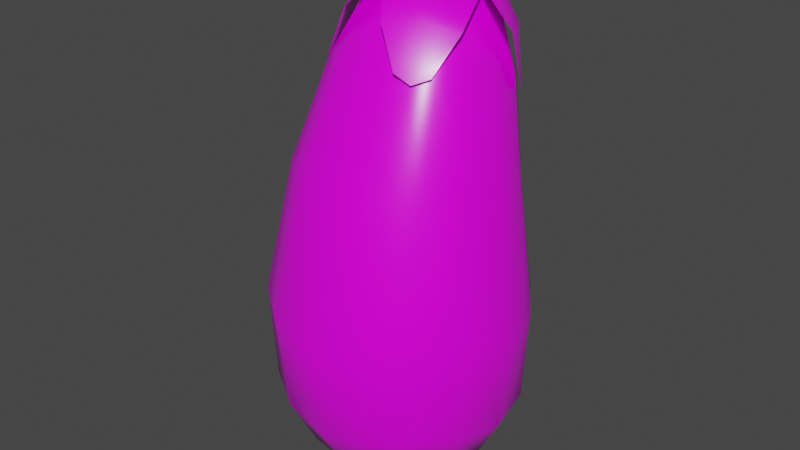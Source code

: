 # Source: eggplant.blend  (saved by Blender 3.6.14; exported with 4.5.12 LTS)
import bpy
from mathutils import Matrix  # noqa: F401  (used for matrix-valued properties, if any)

bpy.ops.wm.read_factory_settings(use_empty=True)
scene = bpy.context.scene
scene.name = 'Scene'

# ---- collections
col_collection = bpy.data.collections.new('Collection'); scene.collection.children.link(col_collection)

# ---- images (referenced by path relative to the original .blend; pixels are not part of the script)
import os
ASSET_DIR = os.environ.get("B2B_ASSET_DIR", "")  # directory of the original .blend (textures are referenced by path, not embedded)
HERE = os.path.dirname(os.path.abspath(__file__))  # packed textures are extracted next to this script under _unpacked/

def load_image(name, relpath, width, height, colorspace="sRGB"):
    """Load a texture the original file referenced (path relative to the .blend, or extracted next to this script)."""
    p = next((c for c in (os.path.join(HERE, relpath), os.path.join(ASSET_DIR, relpath)) if relpath and os.path.exists(c)), "")
    if p:
        img = bpy.data.images.load(p, check_existing=True)
        img.name = name
    else:  # same state as the original file: an image datablock whose file is absent (Cycles renders it pink)
        img = bpy.data.images.new(name, width, height)
        img.source = "FILE"
        img.filepath = "//" + (relpath or name)
    img.colorspace_settings.name = colorspace
    return img
img_eggplantalb = load_image('EggplantAlb', 'Textures/Fruits/EggplantAlb.png', 1024, 1024, 'sRGB')
img_eggplantrough = load_image('EggplantRough', 'Textures/Fruits/EggplantRough.png', 1024, 1024, 'Non-Color')

# ---- materials (node trees are filled in below, after node groups)
mat_material = bpy.data.materials.new('Material')
mat_material.alpha_threshold = 0.0
mat_material.use_transparent_shadow = False
mat_material.roughness = 0.5
mat_material.line_color = (0.0, 0.0, 0.0, 1.0)

# ---- node groups
ng_auto_smooth = bpy.data.node_groups.new('Auto Smooth', 'GeometryNodeTree')
_s = ng_auto_smooth.interface.new_socket(name='Geometry', in_out='OUTPUT', socket_type='NodeSocketGeometry')
_s = ng_auto_smooth.interface.new_socket(name='Geometry', in_out='INPUT', socket_type='NodeSocketGeometry')
_s = ng_auto_smooth.interface.new_socket(name='Angle', in_out='INPUT', socket_type='NodeSocketFloat')
_s.subtype = 'ANGLE'
_s.min_value = 0.0
_s.max_value = 3.142
ng_auto_smooth.is_modifier = True
_N = ng_auto_smooth.nodes; _L = ng_auto_smooth.links
n0 = _N.new('NodeGroupOutput'); n0.name = 'Group Output'; n0.location = (480, -100)
n1 = _N.new('NodeGroupInput'); n1.name = 'Group Input'; n1.location = (-420, -300)
n2 = _N.new('NodeGroupInput'); n2.name = 'Group Input.001'; n2.location = (-60, -100)
n3 = _N.new('GeometryNodeSetShadeSmooth'); n3.name = 'Set Shade Smooth'; n3.location = (120, -100)
n3.domain = 'EDGE'
n4 = _N.new('GeometryNodeSetShadeSmooth'); n4.name = 'Set Shade Smooth.001'; n4.location = (300, -100)
n5 = _N.new('GeometryNodeInputMeshEdgeAngle'); n5.name = 'Edge Angle'; n5.location = (-420, -220)
n6 = _N.new('GeometryNodeInputEdgeSmooth'); n6.name = 'Is Edge Smooth'; n6.location = (-60, -160)
n7 = _N.new('GeometryNodeInputShadeSmooth'); n7.name = 'Is Face Smooth'; n7.location = (-240, -340)
n8 = _N.new('FunctionNodeBooleanMath'); n8.name = 'Boolean Math'; n8.location = (-60, -220)
n9 = _N.new('FunctionNodeCompare'); n9.name = 'Compare'; n9.location = (-240, -180)
n9.operation = 'LESS_EQUAL'
_L.new(n5.outputs[0], n9.inputs[0])
_L.new(n4.outputs[0], n0.inputs[0])
_L.new(n1.outputs[1], n9.inputs[1])
_L.new(n9.outputs[0], n8.inputs[0])
_L.new(n7.outputs[0], n8.inputs[1])
_L.new(n2.outputs[0], n3.inputs[0])
_L.new(n6.outputs[0], n3.inputs[1])
_L.new(n3.outputs[0], n4.inputs[0])
_L.new(n8.outputs[0], n3.inputs[2])
n0.is_active_output = True

# ---- material node trees
mat_material.use_nodes = True; mat_material.node_tree.nodes.clear()
_N = mat_material.node_tree.nodes; _L = mat_material.node_tree.links
n0 = _N.new('ShaderNodeOutputMaterial'); n0.name = 'Material Output'; n0.location = (300, 300)
n1 = _N.new('ShaderNodeBsdfPrincipled'); n1.name = 'Principled BSDF'; n1.location = (10, 300)
n1.distribution = 'GGX'
n1.subsurface_method = 'RANDOM_WALK_SKIN'
n1.inputs[3].default_value = 1.45
n1.inputs[27].default_value = (0.0, 0.0, 0.0, 1.0)
n1.inputs[28].default_value = 1.0
n2 = _N.new('ShaderNodeTexImage'); n2.name = 'Image Texture'; n2.location = (-332, 256)
n2.image = img_eggplantalb
n3 = _N.new('ShaderNodeTexImage'); n3.name = 'Image Texture.001'; n3.location = (-328, -38)
n3.image = img_eggplantrough
_L.new(n1.outputs[0], n0.inputs[0])
_L.new(n2.outputs[0], n1.inputs[0])
_L.new(n3.outputs[0], n1.inputs[2])
n0.is_active_output = True

# ---- world
world_world = bpy.data.worlds.new('World'); scene.world = world_world
world_world.use_nodes = True; world_world.node_tree.nodes.clear()
_N = world_world.node_tree.nodes; _L = world_world.node_tree.links
n0 = _N.new('ShaderNodeOutputWorld'); n0.name = 'World Output'; n0.location = (300, 300)
n1 = _N.new('ShaderNodeBackground'); n1.name = 'Background'; n1.location = (10, 300)
n1.inputs[0].default_value = (0.05088, 0.05088, 0.05088, 1.0)
_L.new(n1.outputs[0], n0.inputs[0])
n0.is_active_output = True
world_world.color = (0.05088, 0.05088, 0.05088)
world_world.use_sun_shadow = False
world_world.sun_shadow_jitter_overblur = 0.0

# ---- meshes
me_cube_001 = bpy.data.meshes.new('Cube.001')
me_cube_001.from_pydata([(-0.6094, -1.324, 0.5737), (-0.4814, -0.9458, 3.546), (-0.6094, -0.1054, 0.5635), (-0.4815, -0.006775, 3.333), (0.6094, -1.324, 0.5737), (0.4814, -0.9458, 3.546), (0.6094, -0.1054, 0.5635), (0.4814, -0.006823, 3.333), (-0.7113, -0.3935, 0.4595), (-0.7463, -0.7133, 0.4265), (-0.7113, -1.033, 0.4636), (-0.7038, -1.428, 0.943), (-0.7241, -1.471, 1.745), (-0.6106, -1.264, 2.758), (-0.5871, -0.7286, 3.56), (-0.6125, -0.4516, 3.549), (-0.5872, -0.1967, 3.44), (-0.6105, -0.05858, 2.541), (-0.724, -0.02498, 1.637), (-0.7037, -0.02098, 0.9161), (0.3197, -0.002233, 0.456), (0.0, 0.03323, 0.4209), (-0.3197, -0.002233, 0.456), (-0.2728, 0.1005, 3.333), (-4.134e-05, 0.1337, 3.36), (0.2727, 0.1004, 3.333), (0.6105, -0.05858, 2.541), (0.724, -0.02498, 1.637), (0.7037, -0.02098, 0.9161), (0.7113, -1.033, 0.4636), (0.7463, -0.7133, 0.4265), (0.7113, -0.3935, 0.4595), (0.5871, -0.1968, 3.44), (0.6125, -0.4516, 3.549), (0.5871, -0.7286, 3.56), (0.6105, -1.264, 2.758), (0.724, -1.471, 1.745), (0.7037, -1.428, 0.943), (-0.3197, -1.421, 0.4644), (0.0, -1.458, 0.4292), (0.3197, -1.421, 0.4644), (0.2727, -1.043, 3.592), (0.0, -1.061, 3.631), (-0.2727, -1.043, 3.592), (0.3347, -0.05716, 3.883), (0.3604, -0.3465, 4.013), (0.3347, -0.6636, 4.02), (0.0, -0.02017, 3.96), (0.0, -0.3241, 4.111), (0.0, -0.6636, 4.106), (-0.3347, -0.05716, 3.883), (-0.3604, -0.3465, 4.013), (-0.3347, -0.6636, 4.02), (-0.4098, -0.3255, 0.2796), (-0.4412, -0.7055, 0.2179), (-0.4098, -1.087, 0.2817), (0.0, -0.3011, 0.1961), (0.0, -0.7021, 0.1165), (0.0, -1.107, 0.1972), (0.4098, -0.3255, 0.2796), (0.4412, -0.7055, 0.2179), (0.4098, -1.087, 0.2817), (0.3867, -1.619, 0.8716), (0.0, -1.677, 0.801), (-0.3868, -1.619, 0.8714), (0.3959, -1.715, 1.694), (0.0, -1.805, 1.638), (-0.3959, -1.715, 1.693), (0.3375, -1.43, 2.79), (0.0, -1.48, 2.819), (-0.3375, -1.43, 2.79), (0.8941, -0.3416, 0.8581), (0.9535, -0.7261, 0.7983), (0.8941, -1.113, 0.8724), (0.9544, -0.3645, 1.626), (1.044, -0.7598, 1.613), (0.9544, -1.15, 1.688), (0.7797, -0.321, 2.631), (0.8347, -0.6439, 2.725), (0.7797, -0.9825, 2.756), (-0.3867, 0.168, 0.8408), (0.0, 0.2277, 0.7712), (0.3867, 0.168, 0.8408), (-0.3959, 0.2025, 1.553), (0.0, 0.2888, 1.49), (0.3959, 0.2025, 1.553), (-0.3375, 0.1079, 2.508), (0.0, 0.165, 2.505), (0.3375, 0.1079, 2.508), (-0.8941, -1.113, 0.8723), (-0.9536, -0.7261, 0.7983), (-0.894, -0.3416, 0.8582), (-0.9545, -1.15, 1.688), (-1.045, -0.7598, 1.613), (-0.9544, -0.3645, 1.626), (-0.7797, -0.9825, 2.756), (-0.8348, -0.644, 2.725), (-0.7797, -0.321, 2.631), (-0.3763, -0.9077, 3.879), (-0.5283, -0.687, 3.872), (-0.64, -0.4624, 3.778), (-0.5261, -0.04867, 3.659), (-0.2959, 0.1144, 3.671), (-0.04475, 0.2231, 3.602), (0.3839, 0.1157, 3.655), (0.5354, -0.08631, 3.745), (0.6476, -0.3295, 3.756), (0.5341, -0.7543, 3.825), (0.3033, -0.8975, 3.902), (0.05275, -1.026, 3.883), (0.03933, -0.1602, 4.104), (0.1334, -0.2339, 4.14), (0.1555, -0.3564, 4.149), (-0.07976, -0.1696, 4.135), (0.02352, -0.1769, 4.302), (0.08193, -0.4427, 4.198), (-0.153, -0.2688, 4.127), (-0.1311, -0.3833, 4.172), (-0.03677, -0.465, 4.172), (-0.5404, -0.9129, 3.505), (-0.606, -0.834, 3.431), (-0.6541, -0.721, 3.461), (-0.4542, 0.05276, 3.314), (-0.3474, 0.1133, 3.237), (-0.2288, 0.18, 3.287), (0.553, -0.03937, 3.316), (0.6193, -0.142, 3.284), (0.6666, -0.2312, 3.36), (0.4664, -0.9939, 3.556), (0.3604, -1.082, 3.511), (0.241, -1.121, 3.583), (0.3669, -0.1165, 4.049), (0.1428, 0.1098, 3.932), (-0.3637, -0.5291, 4.137), (0.4684, -0.44, 4.058), (-0.4644, -0.2331, 4.005), (-0.1916, 0.007816, 4.038), (-0.1388, -0.7829, 4.131), (0.1945, -0.6442, 4.188), (0.03346, -0.1542, 4.225), (0.1151, -0.2216, 4.241), (0.1342, -0.3243, 4.264), (-0.0696, -0.168, 4.228), (0.07056, -0.4047, 4.282), (-0.1332, -0.2484, 4.245), (-0.1142, -0.3511, 4.269), (-0.0325, -0.4185, 4.284), (0.08172, -0.2249, 4.313), (0.09532, -0.2981, 4.33), (-0.04994, -0.1867, 4.304), (-0.0001016, -0.2673, 4.339), (0.04997, -0.3554, 4.342), (-0.09529, -0.244, 4.316), (-0.0817, -0.3172, 4.333), (-0.0235, -0.3652, 4.344)], [], [(97, 16, 3, 17), (88, 25, 7, 26), (79, 34, 5, 35), (70, 43, 1, 13), (61, 29, 4, 40), (52, 14, 1), (34, 46, 5), (46, 49, 42, 41), (49, 52, 43, 42), (7, 44, 32), (32, 44, 45, 33), (33, 45, 46, 34), (25, 24, 47, 44), (44, 47, 48, 45), (45, 48, 49, 46), (24, 23, 50, 47), (47, 50, 51, 48), (48, 51, 52, 49), (23, 3, 50), (50, 16, 15, 51), (51, 15, 14, 52), (10, 55, 38, 0), (55, 58, 39, 38), (58, 61, 40, 39), (2, 22, 53, 8), (8, 53, 54, 9), (9, 54, 55, 10), (22, 21, 56, 53), (53, 56, 57, 54), (54, 57, 58, 55), (21, 20, 59, 56), (56, 59, 60, 57), (57, 60, 61, 58), (20, 6, 31, 59), (59, 31, 30, 60), (60, 30, 29, 61), (38, 64, 11, 0), (64, 67, 12, 11), (67, 70, 13, 12), (4, 37, 62, 40), (40, 62, 63, 39), (39, 63, 64, 38), (37, 36, 65, 62), (62, 65, 66, 63), (63, 66, 67, 64), (36, 35, 68, 65), (65, 68, 69, 66), (66, 69, 70, 67), (35, 5, 41, 68), (68, 41, 42, 69), (69, 42, 43, 70), (29, 73, 37, 4), (73, 76, 36, 37), (76, 79, 35, 36), (6, 28, 71, 31), (31, 71, 72, 30), (30, 72, 73, 29), (28, 27, 74, 71), (71, 74, 75, 72), (72, 75, 76, 73), (27, 26, 77, 74), (74, 77, 78, 75), (75, 78, 79, 76), (26, 7, 32, 77), (77, 32, 33, 78), (78, 33, 34, 79), (20, 82, 28, 6), (82, 85, 27, 28), (85, 88, 26, 27), (2, 19, 80, 22), (22, 80, 81, 21), (21, 81, 82, 20), (19, 18, 83, 80), (80, 83, 84, 81), (81, 84, 85, 82), (18, 17, 86, 83), (83, 86, 87, 84), (84, 87, 88, 85), (17, 3, 23, 86), (86, 23, 24, 87), (87, 24, 25, 88), (8, 91, 19, 2), (91, 94, 18, 19), (94, 97, 17, 18), (0, 11, 89, 10), (10, 89, 90, 9), (9, 90, 91, 8), (11, 12, 92, 89), (89, 92, 93, 90), (90, 93, 94, 91), (12, 13, 95, 92), (92, 95, 96, 93), (93, 96, 97, 94), (13, 1, 14, 95), (95, 14, 15, 96), (96, 15, 16, 97), (134, 138, 108, 107), (138, 137, 109, 108), (104, 132, 131, 105), (105, 131, 134, 106), (103, 102, 136, 132), (112, 111, 140, 141), (117, 118, 146, 145), (102, 101, 135, 136), (115, 112, 141, 143), (118, 115, 143, 146), (135, 100, 99, 133), (133, 99, 98, 137), (107, 108, 129, 128), (104, 105, 126, 125), (101, 102, 123, 122), (98, 99, 120, 119), (108, 109, 130, 129), (105, 106, 127, 126), (102, 103, 124, 123), (99, 100, 121, 120), (110, 111, 131, 132), (111, 112, 134, 131), (117, 116, 135, 133), (118, 117, 133, 137), (113, 110, 132, 136), (112, 115, 138, 134), (116, 113, 136, 135), (115, 118, 137, 138), (145, 146, 154, 153), (143, 141, 148, 151), (146, 143, 151, 154), (140, 139, 114, 147), (113, 116, 144, 142), (110, 113, 142, 139), (116, 117, 145, 144), (111, 110, 139, 140), (114, 149, 150, 147), (147, 150, 151, 148), (149, 152, 153, 150), (150, 153, 154, 151), (141, 140, 147, 148), (142, 144, 152, 149), (139, 142, 149, 114), (144, 145, 153, 152), (1, 43, 52), (5, 46, 41), (44, 7, 25), (50, 3, 16)])
me_cube_001.polygons.foreach_set('use_smooth', [True] * 144)
_k = set([(110, 111), (110, 113), (111, 112), (112, 115), (113, 116), (115, 118), (116, 117), (117, 118)])
me_cube_001.attributes.new('sharp_edge', 'BOOLEAN', 'EDGE').data.foreach_set('value', [ (min(e.vertices), max(e.vertices)) in _k for e in me_cube_001.edges])
_k = {(110, 111): 1.0, (111, 112): 1.0, (116, 117): 1.0, (117, 118): 1.0, (110, 113): 1.0, (112, 115): 1.0, (113, 116): 1.0, (115, 118): 1.0}
me_cube_001.attributes.new('crease_edge', 'FLOAT', 'EDGE').data.foreach_set('value', [_k.get((min(e.vertices), max(e.vertices)), 0.0) for e in me_cube_001.edges])
_uv = me_cube_001.uv_layers.new(name='UVMap')
_uv.uv.foreach_set('vector', [0.3219, 0.4742, 0.2314, 0.475, 0.2352, 0.4489, 0.3255, 0.4385, 0.3045, 0.306, 0.1902, 0.3581, 0.1713, 0.3254, 0.2885, 0.2551, 0.2546, 0.7837, 0.1301, 0.6928, 0.1669, 0.6725, 0.2821, 0.7351, 0.3127, 0.6119, 0.219, 0.5814, 0.2306, 0.5583, 0.3189, 0.5783, 0.6471, 0.651, 0.6518, 0.7221, 0.5947, 0.7032, 0.5834, 0.6565, 0.1735, 0.5381, 0.229, 0.5329, 0.2306, 0.5583, 0.1301, 0.6928, 0.1077, 0.6056, 0.1669, 0.6725, 0.1077, 0.6056, 0.1365, 0.5607, 0.1993, 0.6083, 0.1846, 0.642, 0.1365, 0.5607, 0.1735, 0.5381, 0.219, 0.5814, 0.1993, 0.6083, 0.1713, 0.3254, 0.1094, 0.3955, 0.1321, 0.305, 0.1321, 0.305, 0.1094, 0.3955, 0.04366, 0.4095, 0.07319, 0.2825, 0.07325, 0.7163, 0.0429, 0.5915, 0.1077, 0.6056, 0.1301, 0.6928, 0.1902, 0.3581, 0.2051, 0.3943, 0.1381, 0.4421, 0.1094, 0.3955, 0.1094, 0.3955, 0.1381, 0.4421, 0.08564, 0.5008, 0.04366, 0.4095, 0.0429, 0.5915, 0.08564, 0.5008, 0.1365, 0.5607, 0.1077, 0.6056, 0.2051, 0.3943, 0.2246, 0.4239, 0.1751, 0.4664, 0.1381, 0.4421, 0.1381, 0.4421, 0.1751, 0.4664, 0.1674, 0.5023, 0.08564, 0.5008, 0.08564, 0.5008, 0.1674, 0.5023, 0.1735, 0.5381, 0.1365, 0.5607, 0.2246, 0.4239, 0.2352, 0.4489, 0.1751, 0.4664, 0.1751, 0.4664, 0.2314, 0.475, 0.2255, 0.5039, 0.1674, 0.5023, 0.1674, 0.5023, 0.2255, 0.5039, 0.229, 0.5329, 0.1735, 0.5381, 0.5313, 0.5366, 0.5654, 0.5515, 0.5449, 0.5893, 0.5237, 0.5658, 0.5654, 0.5515, 0.613, 0.5859, 0.5645, 0.619, 0.5449, 0.5893, 0.613, 0.5859, 0.6471, 0.651, 0.5834, 0.6565, 0.5645, 0.619, 0.5243, 0.4473, 0.5456, 0.423, 0.5654, 0.4602, 0.5316, 0.4766, 0.5316, 0.4766, 0.5654, 0.4602, 0.5744, 0.5058, 0.5334, 0.5066, 0.5334, 0.5066, 0.5744, 0.5058, 0.5654, 0.5515, 0.5313, 0.5366, 0.5456, 0.423, 0.5657, 0.3928, 0.6128, 0.4249, 0.5654, 0.4602, 0.5654, 0.4602, 0.6128, 0.4249, 0.6908, 0.5047, 0.5744, 0.5058, 0.5744, 0.5058, 0.6908, 0.5047, 0.613, 0.5859, 0.5654, 0.5515, 0.5657, 0.3928, 0.5851, 0.3548, 0.6475, 0.3598, 0.6128, 0.4249, 0.6128, 0.4249, 0.6475, 0.3598, 0.7452, 0.3713, 0.6908, 0.5047, 0.6908, 0.5047, 0.7452, 0.6382, 0.6471, 0.651, 0.613, 0.5859, 0.5851, 0.3548, 0.5979, 0.3075, 0.6547, 0.2885, 0.6475, 0.3598, 0.6475, 0.3598, 0.6547, 0.2885, 0.7295, 0.2616, 0.7452, 0.3713, 0.7452, 0.6382, 0.7274, 0.7472, 0.6518, 0.7221, 0.6471, 0.651, 0.5449, 0.5893, 0.5026, 0.6045, 0.489, 0.5731, 0.5237, 0.5658, 0.5026, 0.6045, 0.4274, 0.6197, 0.4194, 0.5824, 0.489, 0.5731, 0.4274, 0.6197, 0.3127, 0.6119, 0.3189, 0.5783, 0.4194, 0.5824, 0.5947, 0.7032, 0.5427, 0.7346, 0.5309, 0.6845, 0.5834, 0.6565, 0.5834, 0.6565, 0.5309, 0.6845, 0.5217, 0.6397, 0.5645, 0.619, 0.5645, 0.619, 0.5217, 0.6397, 0.5026, 0.6045, 0.5449, 0.5893, 0.5427, 0.7346, 0.4298, 0.7591, 0.4343, 0.7052, 0.5309, 0.6845, 0.5309, 0.6845, 0.4343, 0.7052, 0.4369, 0.6595, 0.5217, 0.6397, 0.5217, 0.6397, 0.4369, 0.6595, 0.4274, 0.6197, 0.5026, 0.6045, 0.4298, 0.7591, 0.2821, 0.7351, 0.2945, 0.6918, 0.4343, 0.7052, 0.4343, 0.7052, 0.2945, 0.6918, 0.3022, 0.6501, 0.4369, 0.6595, 0.4369, 0.6595, 0.3022, 0.6501, 0.3127, 0.6119, 0.4274, 0.6197, 0.2821, 0.7351, 0.1669, 0.6725, 0.1846, 0.642, 0.2945, 0.6918, 0.2945, 0.6918, 0.1846, 0.642, 0.1993, 0.6083, 0.3022, 0.6501, 0.3022, 0.6501, 0.1993, 0.6083, 0.219, 0.5814, 0.3127, 0.6119, 0.6518, 0.7221, 0.5853, 0.7845, 0.5427, 0.7346, 0.5947, 0.7032, 0.5853, 0.7845, 0.4401, 0.8269, 0.4298, 0.7591, 0.5427, 0.7346, 0.4401, 0.8269, 0.2546, 0.7837, 0.2821, 0.7351, 0.4298, 0.7591, 0.5979, 0.3075, 0.549, 0.2737, 0.5937, 0.2223, 0.6547, 0.2885, 0.6547, 0.2885, 0.5937, 0.2223, 0.6661, 0.1574, 0.7295, 0.2616, 0.7274, 0.7472, 0.658, 0.8491, 0.5853, 0.7845, 0.6518, 0.7221, 0.549, 0.2737, 0.4409, 0.238, 0.4537, 0.1611, 0.5937, 0.2223, 0.5937, 0.2223, 0.4537, 0.1611, 0.4705, 0.06299, 0.6661, 0.1574, 0.658, 0.8491, 0.4575, 0.9145, 0.4401, 0.8269, 0.5853, 0.7845, 0.4409, 0.238, 0.2885, 0.2551, 0.2566, 0.2003, 0.4537, 0.1611, 0.4537, 0.1611, 0.2566, 0.2003, 0.2125, 0.1374, 0.4705, 0.06299, 0.4575, 0.9145, 0.2169, 0.8469, 0.2546, 0.7837, 0.4401, 0.8269, 0.2885, 0.2551, 0.1713, 0.3254, 0.1321, 0.305, 0.2566, 0.2003, 0.2566, 0.2003, 0.1321, 0.305, 0.07319, 0.2825, 0.2125, 0.1374, 0.2169, 0.8469, 0.07325, 0.7163, 0.1301, 0.6928, 0.2546, 0.7837, 0.5851, 0.3548, 0.5356, 0.3259, 0.549, 0.2737, 0.5979, 0.3075, 0.5356, 0.3259, 0.4451, 0.2991, 0.4409, 0.238, 0.549, 0.2737, 0.4451, 0.2991, 0.3045, 0.306, 0.2885, 0.2551, 0.4409, 0.238, 0.5243, 0.4473, 0.4902, 0.4415, 0.5047, 0.4091, 0.5456, 0.423, 0.5456, 0.423, 0.5047, 0.4091, 0.5249, 0.3726, 0.5657, 0.3928, 0.5657, 0.3928, 0.5249, 0.3726, 0.5356, 0.3259, 0.5851, 0.3548, 0.4902, 0.4415, 0.4234, 0.4372, 0.4339, 0.3967, 0.5047, 0.4091, 0.5047, 0.4091, 0.4339, 0.3967, 0.4458, 0.3518, 0.5249, 0.3726, 0.5249, 0.3726, 0.4458, 0.3518, 0.4451, 0.2991, 0.5356, 0.3259, 0.4234, 0.4372, 0.3255, 0.4385, 0.3223, 0.3999, 0.4339, 0.3967, 0.4339, 0.3967, 0.3223, 0.3999, 0.3141, 0.3549, 0.4458, 0.3518, 0.4458, 0.3518, 0.3141, 0.3549, 0.3045, 0.306, 0.4451, 0.2991, 0.3255, 0.4385, 0.2352, 0.4489, 0.2246, 0.4239, 0.3223, 0.3999, 0.3223, 0.3999, 0.2246, 0.4239, 0.2051, 0.3943, 0.3141, 0.3549, 0.3141, 0.3549, 0.2051, 0.3943, 0.1902, 0.3581, 0.3045, 0.306, 0.5316, 0.4766, 0.492, 0.4746, 0.4902, 0.4415, 0.5243, 0.4473, 0.492, 0.4746, 0.4244, 0.4756, 0.4234, 0.4372, 0.4902, 0.4415, 0.4244, 0.4756, 0.3219, 0.4742, 0.3255, 0.4385, 0.4234, 0.4372, 0.5237, 0.5658, 0.489, 0.5731, 0.4914, 0.541, 0.5313, 0.5366, 0.5313, 0.5366, 0.4914, 0.541, 0.4963, 0.5078, 0.5334, 0.5066, 0.5334, 0.5066, 0.4963, 0.5078, 0.492, 0.4746, 0.5316, 0.4766, 0.489, 0.5731, 0.4194, 0.5824, 0.4218, 0.5471, 0.4914, 0.541, 0.4914, 0.541, 0.4218, 0.5471, 0.4266, 0.5116, 0.4963, 0.5078, 0.4963, 0.5078, 0.4266, 0.5116, 0.4244, 0.4756, 0.492, 0.4746, 0.4194, 0.5824, 0.3189, 0.5783, 0.318, 0.5448, 0.4218, 0.5471, 0.4218, 0.5471, 0.318, 0.5448, 0.3173, 0.5096, 0.4266, 0.5116, 0.4266, 0.5116, 0.3173, 0.5096, 0.3219, 0.4742, 0.4244, 0.4756, 0.3189, 0.5783, 0.2306, 0.5583, 0.229, 0.5329, 0.318, 0.5448, 0.318, 0.5448, 0.229, 0.5329, 0.2255, 0.5039, 0.3173, 0.5096, 0.3173, 0.5096, 0.2255, 0.5039, 0.2314, 0.475, 0.3219, 0.4742, 0.9022, 0.777, 0.8783, 0.8234, 0.8297, 0.7961, 0.8466, 0.7576, 0.8783, 0.8234, 0.8511, 0.868, 0.8056, 0.8306, 0.8297, 0.7961, 0.9152, 0.2713, 0.9022, 0.2203, 0.9506, 0.2161, 0.9532, 0.266, 0.9532, 0.7312, 0.9506, 0.7811, 0.9022, 0.777, 0.9152, 0.726, 0.8466, 0.2396, 0.8297, 0.2011, 0.8783, 0.1738, 0.9022, 0.2203, 0.9239, 0.8248, 0.9428, 0.8213, 0.9466, 0.8357, 0.9326, 0.8397, 0.9101, 0.8795, 0.9032, 0.8616, 0.9205, 0.8613, 0.9243, 0.8753, 0.8297, 0.2011, 0.8056, 0.1667, 0.8511, 0.1292, 0.8783, 0.1738, 0.9098, 0.8411, 0.9239, 0.8248, 0.9326, 0.8397, 0.9235, 0.8488, 0.9032, 0.8616, 0.9098, 0.8411, 0.9235, 0.8488, 0.9205, 0.8613, 0.8511, 0.1292, 0.8144, 0.09161, 0.8386, 0.06189, 0.8799, 0.09009, 0.8799, 0.9071, 0.8386, 0.9353, 0.8144, 0.9056, 0.8511, 0.868, 0.8466, 0.7576, 0.8297, 0.7961, 0.7729, 0.7642, 0.791, 0.7517, 0.9152, 0.2713, 0.9532, 0.266, 0.9532, 0.3335, 0.9369, 0.3256, 0.8056, 0.1667, 0.8297, 0.2011, 0.7729, 0.233, 0.7717, 0.211, 0.8144, 0.9056, 0.8386, 0.9353, 0.781, 0.9705, 0.7793, 0.9525, 0.8297, 0.7961, 0.8056, 0.8306, 0.7717, 0.7862, 0.7729, 0.7642, 0.9532, 0.7312, 0.9152, 0.726, 0.9369, 0.6716, 0.9532, 0.6637, 0.8297, 0.2011, 0.8466, 0.2396, 0.791, 0.2455, 0.7729, 0.233, 0.8386, 0.06189, 0.8144, 0.09161, 0.7793, 0.04473, 0.781, 0.02671, 0.9239, 0.1725, 0.9428, 0.176, 0.9506, 0.2161, 0.9022, 0.2203, 0.9428, 0.8213, 0.9239, 0.8248, 0.9022, 0.777, 0.9506, 0.7811, 0.9101, 0.1177, 0.9032, 0.1357, 0.8511, 0.1292, 0.8799, 0.09009, 0.9032, 0.8616, 0.9101, 0.8795, 0.8799, 0.9071, 0.8511, 0.868, 0.9098, 0.1562, 0.9239, 0.1725, 0.9022, 0.2203, 0.8783, 0.1738, 0.9239, 0.8248, 0.9098, 0.8411, 0.8783, 0.8234, 0.9022, 0.777, 0.9032, 0.1357, 0.9098, 0.1562, 0.8783, 0.1738, 0.8511, 0.1292, 0.9098, 0.8411, 0.9032, 0.8616, 0.8511, 0.868, 0.8783, 0.8234, 0.9243, 0.8753, 0.9205, 0.8613, 0.9301, 0.8613, 0.9341, 0.8699, 0.9235, 0.8488, 0.9326, 0.8397, 0.9377, 0.8479, 0.9316, 0.8533, 0.9205, 0.8613, 0.9235, 0.8488, 0.9316, 0.8533, 0.9301, 0.8613, 0.9466, 0.1616, 0.9326, 0.1576, 0.9377, 0.1494, 0.9471, 0.1504, 0.9098, 0.1562, 0.9032, 0.1357, 0.9205, 0.136, 0.9235, 0.1484, 0.9239, 0.1725, 0.9098, 0.1562, 0.9235, 0.1484, 0.9326, 0.1576, 0.9032, 0.1357, 0.9101, 0.1177, 0.9243, 0.122, 0.9205, 0.136, 0.9428, 0.176, 0.9239, 0.1725, 0.9326, 0.1576, 0.9466, 0.1616, 0.9377, 0.1494, 0.9316, 0.1439, 0.9426, 0.1377, 0.9471, 0.1504, 0.9471, 0.8468, 0.9426, 0.8595, 0.9316, 0.8533, 0.9377, 0.8479, 0.9316, 0.1439, 0.9301, 0.1359, 0.9341, 0.1273, 0.9426, 0.1377, 0.9426, 0.8595, 0.9341, 0.8699, 0.9301, 0.8613, 0.9316, 0.8533, 0.9326, 0.8397, 0.9466, 0.8357, 0.9471, 0.8468, 0.9377, 0.8479, 0.9235, 0.1484, 0.9205, 0.136, 0.9301, 0.1359, 0.9316, 0.1439, 0.9326, 0.1576, 0.9235, 0.1484, 0.9316, 0.1439, 0.9377, 0.1494, 0.9205, 0.136, 0.9243, 0.122, 0.9341, 0.1273, 0.9301, 0.1359, 0.2306, 0.5583, 0.219, 0.5814, 0.1735, 0.5381, 0.1669, 0.6725, 0.1077, 0.6056, 0.1846, 0.642, 0.1094, 0.3955, 0.1713, 0.3254, 0.1902, 0.3581, 0.1751, 0.4664, 0.2352, 0.4489, 0.2314, 0.475])
me_cube_001.materials.append(mat_material)
me_cube_001.use_paint_bone_selection = False
me_cube_001.use_paint_mask = True
me_cube_001.update()

# ---- objects
ob_eggplant = bpy.data.objects.new('Eggplant', me_cube_001)

# ---- transforms, parenting, visibility, modifiers, constraints
ob_eggplant.location = (0.0, 0.0, 0.0)
_m = ob_eggplant.modifiers.new('Auto Smooth', 'NODES')
_m.node_group = ng_auto_smooth
_gi = [s.identifier for s in ng_auto_smooth.interface.items_tree if s.item_type == 'SOCKET' and s.in_out == 'INPUT']
_m[_gi[1]] = 1.396  # Angle

# ---- collection membership
col_collection.objects.link(ob_eggplant)

# ---- scene / render settings (as saved in the file)
scene.frame_start = 1; scene.frame_end = 250; scene.frame_set(1)
scene.render.engine = 'BLENDER_EEVEE_NEXT'
scene.cycles.sampling_pattern = 'TABULATED_SOBOL'
scene.view_settings.view_transform = 'Filmic'
bpy.context.view_layer.update()

# ---- added for rendering (the .blend has no active camera and no usable light): camera, sun
cam_auto = bpy.data.cameras.new('AutoCamera')
cam_auto.lens = 50.0
cam_auto.sensor_width = 36.0
cam_auto.clip_end = 1000.0
ob_auto_camera = bpy.data.objects.new('AutoCamera', cam_auto)
scene.collection.objects.link(ob_auto_camera)
ob_auto_camera.location = (4.77358, -6.48658, 6.04908)
ob_auto_camera.rotation_euler = (1.09748, -7.21219e-08, 0.694738)
scene.camera = ob_auto_camera
light_auto_sun = bpy.data.lights.new('AutoSun', 'SUN')
light_auto_sun.energy = 3.0
light_auto_sun.angle = 0.0523599
ob_auto_sun = bpy.data.objects.new('AutoSun', light_auto_sun)
scene.collection.objects.link(ob_auto_sun)
ob_auto_sun.rotation_euler = (0.872665, 0.174533, 0.523599)
bpy.context.view_layer.update()
